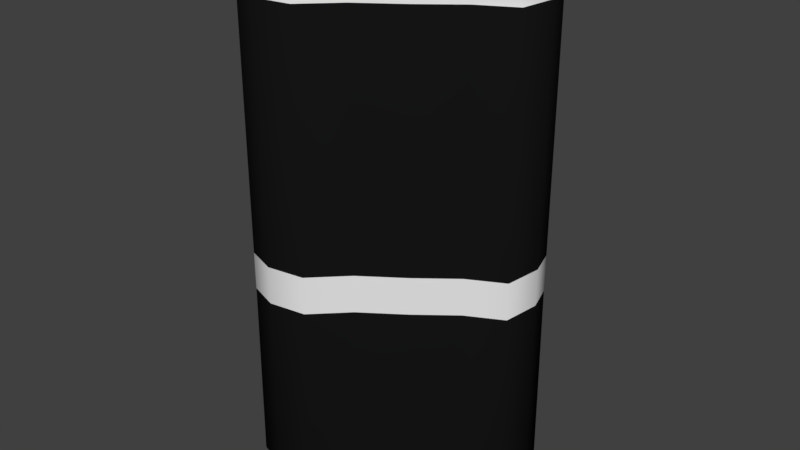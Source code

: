 # Source: punchingbag.blend  (saved by Blender 2.79.0; exported with 4.5.12 LTS)
import bpy
from mathutils import Matrix  # noqa: F401  (used for matrix-valued properties, if any)

bpy.ops.wm.read_factory_settings(use_empty=True)
scene = bpy.context.scene
scene.name = 'Scene'

# ---- collections
col_collection_1 = bpy.data.collections.new('Collection 1'); scene.collection.children.link(col_collection_1)

# ---- materials (node trees are filled in below, after node groups)
mat_material_001 = bpy.data.materials.new('Material.001')
mat_material_001.alpha_threshold = 0.0
mat_material_001.use_transparent_shadow = False
mat_material_001.diffuse_color = (0.008076, 0.008076, 0.008076, 1.0)
mat_material_001.roughness = 0.5
mat_material_002 = bpy.data.materials.new('Material.002')
mat_material_002.alpha_threshold = 0.0
mat_material_002.use_transparent_shadow = False
mat_material_002.roughness = 0.5

# ---- material node trees

# ---- world
world_world = bpy.data.worlds.new('World'); scene.world = world_world
world_world.color = (0.05088, 0.05088, 0.05088)
world_world.use_sun_shadow = False
world_world.sun_shadow_jitter_overblur = 0.0
world_world.cycles.sampling_method = 'MANUAL'

# ---- meshes
me_cylinder = bpy.data.meshes.new('Cylinder')
me_cylinder.from_pydata([(0.8286, 0.5606, 1.806), (0.8286, 0.5606, 3.629), (0.8932, 0.3555, 1.806), (0.8932, 0.3555, 3.629), (0.8533, 0.08004, 1.806), (0.8533, 0.08004, 3.629), (0.5909, -0.05753, 1.806), (0.5909, -0.05753, 3.629), (0.3126, -0.2758, 1.806), (0.3126, -0.2758, 3.629), (0.01289, -0.4859, 1.806), (0.01289, -0.4859, 3.629), (-0.2247, -0.7188, 1.806), (-0.2247, -0.7188, 3.629), (-0.4983, -0.7627, 1.806), (-0.4983, -0.7627, 3.629), (-0.7192, -0.6832, 1.806), (-0.7192, -0.6832, 3.629), (-0.8407, -0.5147, 1.806), (-0.8407, -0.5147, 3.629), (-0.8462, -0.28, 1.806), (-0.8462, -0.28, 3.629), (-0.7352, -0.01073, 1.806), (-0.7352, -0.01073, 3.629), (-0.5224, 0.2567, 1.806), (-0.5224, 0.2567, 3.629), (-0.2368, 0.4863, 1.806), (-0.2368, 0.4863, 3.629), (0.0832, 0.6469, 1.806), (0.0832, 0.6469, 3.629), (0.3943, 0.7168, 1.806), (0.3943, 0.7168, 3.629), (0.6545, 0.6867, 1.806), (0.6545, 0.6867, 3.629), (0.8235, 0.3277, 3.749), (0.764, 0.5168, 3.749), (0.7867, 0.07379, 3.749), (0.5448, -0.05304, 3.749), (0.2882, -0.2543, 3.749), (0.01188, -0.4479, 3.749), (-0.2072, -0.6627, 3.749), (-0.4594, -0.7032, 3.749), (-0.6631, -0.6299, 3.749), (-0.7751, -0.4746, 3.749), (-0.7802, -0.2582, 3.749), (-0.6778, -0.009891, 3.749), (-0.4816, 0.2367, 3.749), (-0.2183, 0.4483, 3.749), (0.0767, 0.5964, 3.749), (0.3635, 0.6608, 3.749), (0.6034, 0.6331, 3.749), (0.8619, 0.343, 3.786), (0.7996, 0.5409, 3.786), (0.8233, 0.07723, 3.786), (0.5702, -0.05551, 3.786), (0.3016, -0.2661, 3.786), (0.01244, -0.4688, 3.786), (-0.2169, -0.6936, 3.786), (-0.4808, -0.7359, 3.786), (-0.694, -0.6592, 3.786), (-0.8112, -0.4967, 3.786), (-0.8165, -0.2702, 3.786), (-0.7093, -0.01035, 3.786), (-0.5041, 0.2477, 3.786), (-0.2285, 0.4692, 3.786), (0.08028, 0.6241, 3.786), (0.3805, 0.6916, 3.786), (0.6315, 0.6626, 3.786), (0.8155, 0.3245, 3.921), (0.7566, 0.5118, 3.921), (0.7791, 0.07308, 3.921), (0.5395, -0.05253, 3.921), (0.2854, -0.2518, 3.921), (0.01177, -0.4436, 3.921), (-0.2052, -0.6563, 3.921), (-0.4549, -0.6964, 3.921), (-0.6567, -0.6238, 3.921), (-0.7676, -0.47, 3.921), (-0.7726, -0.2557, 3.921), (-0.6712, -0.009795, 3.921), (-0.477, 0.2344, 3.921), (-0.2162, 0.444, 3.921), (0.07596, 0.5906, 3.921), (0.36, 0.6545, 3.921), (0.5976, 0.627, 3.921), (0.7502, 0.2986, 3.976), (0.696, 0.4708, 3.976), (0.7167, 0.06723, 3.976), (0.4963, -0.04832, 3.976), (0.2625, -0.2316, 3.976), (0.01083, -0.4081, 3.976), (-0.1888, -0.6037, 3.976), (-0.4185, -0.6406, 3.976), (-0.6041, -0.5738, 3.976), (-0.7061, -0.4323, 3.976), (-0.7107, -0.2352, 3.976), (-0.6174, -0.009011, 3.976), (-0.4388, 0.2156, 3.976), (-0.1989, 0.4084, 3.976), (0.06988, 0.5433, 3.976), (0.3312, 0.602, 3.976), (0.5497, 0.5767, 3.976), (0.5725, 0.2278, 4.003), (0.531, 0.3592, 4.003), (0.5468, 0.0513, 4.003), (0.3787, -0.03687, 4.003), (0.2003, -0.1768, 4.003), (0.00826, -0.3114, 4.003), (-0.144, -0.4607, 4.003), (-0.3193, -0.4888, 4.003), (-0.4609, -0.4379, 4.003), (-0.5388, -0.3299, 4.003), (-0.5423, -0.1794, 4.003), (-0.4711, -0.006875, 4.003), (-0.3348, 0.1645, 4.003), (-0.1517, 0.3116, 4.003), (0.05332, 0.4145, 4.003), (0.2527, 0.4594, 4.003), (0.4194, 0.4401, 4.003), (0.8286, 0.5606, 1.671), (0.8932, 0.3555, 1.671), (0.8533, 0.08004, 1.671), (0.5909, -0.05753, 1.671), (0.3126, -0.2758, 1.671), (0.01289, -0.4859, 1.671), (-0.2247, -0.7188, 1.671), (-0.4983, -0.7627, 1.671), (-0.7192, -0.6832, 1.671), (-0.8407, -0.5147, 1.671), (-0.8462, -0.28, 1.671), (-0.7352, -0.01073, 1.671), (-0.5224, 0.2567, 1.671), (-0.2368, 0.4863, 1.671), (0.0832, 0.6469, 1.671), (0.3943, 0.7168, 1.671), (0.6545, 0.6867, 1.671), (0.828, 0.5601, 1.527), (0.8926, 0.3552, 1.527), (0.8526, 0.07998, 1.527), (0.5905, -0.05749, 1.527), (0.3123, -0.2756, 1.527), (0.01288, -0.4855, 1.527), (-0.2246, -0.7183, 1.527), (-0.4979, -0.7621, 1.527), (-0.7187, -0.6827, 1.527), (-0.84, -0.5144, 1.527), (-0.8456, -0.2798, 1.527), (-0.7346, -0.01072, 1.527), (-0.522, 0.2565, 1.527), (-0.2366, 0.4859, 1.527), (0.08313, 0.6464, 1.527), (0.394, 0.7163, 1.527), (0.654, 0.6862, 1.527), (0.8339, 0.5642, 0.1558), (0.899, 0.3577, 0.1558), (0.8588, 0.08055, 0.1558), (0.5947, -0.0579, 0.1558), (0.3145, -0.2776, 0.1558), (0.01297, -0.489, 0.1558), (-0.2262, -0.7234, 0.1558), (-0.5015, -0.7676, 0.1558), (-0.7238, -0.6876, 0.1558), (-0.8461, -0.518, 0.1558), (-0.8517, -0.2818, 0.1558), (-0.7399, -0.0108, 0.1558), (-0.5258, 0.2584, 0.1558), (-0.2383, 0.4894, 0.1558), (0.08373, 0.651, 0.1558), (0.3968, 0.7214, 0.1558), (0.6587, 0.6911, 0.1558), (0.8038, 0.5438, 0.08181), (0.8665, 0.3448, 0.08181), (0.8277, 0.07764, 0.08181), (0.5732, -0.05581, 0.08181), (0.3032, -0.2675, 0.08181), (0.0125, -0.4713, 0.08181), (-0.218, -0.6973, 0.08181), (-0.4834, -0.7398, 0.08181), (-0.6977, -0.6627, 0.08181), (-0.8155, -0.4993, 0.08181), (-0.8209, -0.2716, 0.08181), (-0.7131, -0.01041, 0.08181), (-0.5068, 0.249, 0.08181), (-0.2297, 0.4717, 0.08181), (0.0807, 0.6275, 0.08181), (0.3825, 0.6953, 0.08181), (0.6349, 0.6661, 0.08181), (0.8038, 0.5438, 0.04551), (0.8665, 0.3448, 0.04551), (0.8277, 0.07764, 0.04551), (0.5732, -0.05581, 0.04551), (0.3032, -0.2675, 0.04551), (0.0125, -0.4713, 0.04551), (-0.218, -0.6973, 0.04551), (-0.4834, -0.7398, 0.04551), (-0.6977, -0.6627, 0.04551), (-0.8155, -0.4993, 0.04551), (-0.8209, -0.2716, 0.04551), (-0.7131, -0.01041, 0.04551), (-0.5068, 0.249, 0.04551), (-0.2297, 0.4717, 0.04551), (0.0807, 0.6275, 0.04551), (0.3825, 0.6953, 0.04551), (0.6349, 0.6661, 0.04551), (0.7442, 0.5034, 0.0), (0.8022, 0.3192, 0.0), (0.7663, 0.07188, 0.0), (0.5307, -0.05167, 0.0), (0.2807, -0.2477, 0.0), (0.01158, -0.4364, 0.0), (-0.2018, -0.6455, 0.0), (-0.4475, -0.685, 0.0), (-0.6459, -0.6136, 0.0), (-0.755, -0.4623, 0.0), (-0.76, -0.2515, 0.0), (-0.6602, -0.009635, 0.0), (-0.4692, 0.2306, 0.0), (-0.2126, 0.4367, 0.0), (0.07472, 0.5809, 0.0), (0.3541, 0.6437, 0.0), (0.5878, 0.6167, 0.0)], [], [(0, 1, 3, 2), (2, 3, 5, 4), (4, 5, 7, 6), (6, 7, 9, 8), (8, 9, 11, 10), (10, 11, 13, 12), (12, 13, 15, 14), (14, 15, 17, 16), (16, 17, 19, 18), (18, 19, 21, 20), (20, 21, 23, 22), (22, 23, 25, 24), (24, 25, 27, 26), (26, 27, 29, 28), (28, 29, 31, 30), (11, 9, 38, 39), (30, 31, 33, 32), (32, 33, 1, 0), (4, 6, 122, 121), (34, 35, 52, 51), (21, 19, 43, 44), (31, 29, 48, 49), (7, 5, 36, 37), (17, 15, 41, 42), (3, 1, 35, 34), (27, 25, 46, 47), (13, 11, 39, 40), (23, 21, 44, 45), (33, 31, 49, 50), (9, 7, 37, 38), (19, 17, 42, 43), (29, 27, 47, 48), (5, 3, 34, 36), (15, 13, 40, 41), (25, 23, 45, 46), (1, 33, 50, 35), (55, 54, 71, 72), (50, 49, 66, 67), (43, 42, 59, 60), (36, 34, 51, 53), (35, 50, 67, 52), (44, 43, 60, 61), (37, 36, 53, 54), (45, 44, 61, 62), (38, 37, 54, 55), (46, 45, 62, 63), (39, 38, 55, 56), (47, 46, 63, 64), (40, 39, 56, 57), (48, 47, 64, 65), (41, 40, 57, 58), (49, 48, 65, 66), (42, 41, 58, 59), (75, 74, 91, 92), (63, 62, 79, 80), (56, 55, 72, 73), (64, 63, 80, 81), (57, 56, 73, 74), (65, 64, 81, 82), (58, 57, 74, 75), (66, 65, 82, 83), (59, 58, 75, 76), (51, 52, 69, 68), (67, 66, 83, 84), (60, 59, 76, 77), (53, 51, 68, 70), (52, 67, 84, 69), (61, 60, 77, 78), (54, 53, 70, 71), (62, 61, 78, 79), (95, 94, 111, 112), (83, 82, 99, 100), (76, 75, 92, 93), (68, 69, 86, 85), (84, 83, 100, 101), (77, 76, 93, 94), (70, 68, 85, 87), (69, 84, 101, 86), (78, 77, 94, 95), (71, 70, 87, 88), (79, 78, 95, 96), (72, 71, 88, 89), (80, 79, 96, 97), (73, 72, 89, 90), (81, 80, 97, 98), (74, 73, 90, 91), (82, 81, 98, 99), (102, 103, 118, 117, 116, 115, 114, 113, 112, 111, 110, 109, 108, 107, 106, 105, 104), (88, 87, 104, 105), (96, 95, 112, 113), (89, 88, 105, 106), (97, 96, 113, 114), (90, 89, 106, 107), (98, 97, 114, 115), (91, 90, 107, 108), (99, 98, 115, 116), (92, 91, 108, 109), (100, 99, 116, 117), (93, 92, 109, 110), (85, 86, 103, 102), (101, 100, 117, 118), (94, 93, 110, 111), (87, 85, 102, 104), (86, 101, 118, 103), (119, 120, 137, 136), (14, 16, 127, 126), (0, 2, 120, 119), (24, 26, 132, 131), (10, 12, 125, 124), (20, 22, 130, 129), (30, 32, 135, 134), (6, 8, 123, 122), (16, 18, 128, 127), (26, 28, 133, 132), (2, 4, 121, 120), (12, 14, 126, 125), (22, 24, 131, 130), (32, 0, 119, 135), (8, 10, 124, 123), (18, 20, 129, 128), (28, 30, 134, 133), (139, 140, 157, 156), (134, 135, 152, 151), (127, 128, 145, 144), (120, 121, 138, 137), (135, 119, 136, 152), (128, 129, 146, 145), (121, 122, 139, 138), (129, 130, 147, 146), (122, 123, 140, 139), (130, 131, 148, 147), (123, 124, 141, 140), (131, 132, 149, 148), (124, 125, 142, 141), (132, 133, 150, 149), (125, 126, 143, 142), (133, 134, 151, 150), (126, 127, 144, 143), (159, 160, 177, 176), (147, 148, 165, 164), (140, 141, 158, 157), (148, 149, 166, 165), (141, 142, 159, 158), (149, 150, 167, 166), (142, 143, 160, 159), (150, 151, 168, 167), (143, 144, 161, 160), (136, 137, 154, 153), (151, 152, 169, 168), (144, 145, 162, 161), (137, 138, 155, 154), (152, 136, 153, 169), (145, 146, 163, 162), (138, 139, 156, 155), (146, 147, 164, 163), (179, 180, 197, 196), (167, 168, 185, 184), (160, 161, 178, 177), (153, 154, 171, 170), (168, 169, 186, 185), (161, 162, 179, 178), (154, 155, 172, 171), (169, 153, 170, 186), (162, 163, 180, 179), (155, 156, 173, 172), (163, 164, 181, 180), (156, 157, 174, 173), (164, 165, 182, 181), (157, 158, 175, 174), (165, 166, 183, 182), (158, 159, 176, 175), (166, 167, 184, 183), (199, 200, 217, 216), (172, 173, 190, 189), (180, 181, 198, 197), (173, 174, 191, 190), (181, 182, 199, 198), (174, 175, 192, 191), (182, 183, 200, 199), (175, 176, 193, 192), (183, 184, 201, 200), (176, 177, 194, 193), (184, 185, 202, 201), (177, 178, 195, 194), (170, 171, 188, 187), (185, 186, 203, 202), (178, 179, 196, 195), (171, 172, 189, 188), (186, 170, 187, 203), (204, 205, 206, 207, 208, 209, 210, 211, 212, 213, 214, 215, 216, 217, 218, 219, 220), (192, 193, 210, 209), (200, 201, 218, 217), (193, 194, 211, 210), (201, 202, 219, 218), (194, 195, 212, 211), (187, 188, 205, 204), (202, 203, 220, 219), (195, 196, 213, 212), (188, 189, 206, 205), (203, 187, 204, 220), (196, 197, 214, 213), (189, 190, 207, 206), (197, 198, 215, 214), (190, 191, 208, 207), (198, 199, 216, 215), (191, 192, 209, 208)])
me_cylinder.polygons.foreach_set('use_smooth', [True] * 206)
me_cylinder.polygons.foreach_set('material_index', [0, 0, 0, 0, 0, 0, 0, 0, 0, 0, 0, 0, 0, 0, 0, 1, 0, 0, 1, 0, 1, 1, 1, 1, 1, 1, 1, 1, 1, 1, 1, 1, 1, 1, 1, 1, 0, 0, 0, 0, 0, 0, 0, 0, 0, 0, 0, 0, 0, 0, 0, 0, 0, 0, 0, 0, 0, 0, 0, 0, 0, 0, 0, 0, 0, 0, 0, 0, 0, 0, 0, 0, 0, 0, 0, 0, 0, 0, 0, 0, 0, 0, 0, 0, 0, 0, 0, 0, 0, 0, 0, 0, 0, 0, 0, 0, 0, 0, 0, 0, 0, 0, 0, 0, 1, 1, 1, 1, 1, 1, 1, 1, 1, 1, 1, 1, 1, 1, 1, 1, 1, 0, 1, 1, 1, 1, 1, 1, 1, 1, 1, 1, 1, 1, 1, 1, 1, 1, 1, 0, 0, 0, 0, 0, 0, 0, 0, 0, 0, 0, 0, 0, 0, 0, 0, 0, 1, 1, 1, 1, 1, 1, 1, 1, 1, 1, 1, 1, 1, 1, 1, 1, 0, 0, 0, 0, 0, 0, 0, 0, 0, 0, 0, 0, 0, 0, 0, 0, 0, 0, 0, 0, 0, 0, 0, 0, 0, 0, 0, 0, 0, 0, 0, 0, 0, 0])
me_cylinder.materials.append(mat_material_001)
me_cylinder.materials.append(mat_material_002)
me_cylinder.use_remesh_preserve_volume = False
me_cylinder.use_remesh_preserve_attributes = False
me_cylinder.use_mirror_vertex_groups = False
me_cylinder.update()

# ---- objects
ob_punching_bag = bpy.data.objects.new('punching bag', me_cylinder)

# ---- transforms, parenting, visibility, modifiers, constraints
ob_punching_bag.location = (-0.01816, 0.04307, 2.837e-05)
ob_punching_bag.lineart.crease_threshold = 0.0

# ---- collection membership
col_collection_1.objects.link(ob_punching_bag)

# ---- scene / render settings (as saved in the file)
scene.frame_start = 1; scene.frame_end = 250; scene.frame_set(1)
scene.render.engine = 'BLENDER_EEVEE_NEXT'
scene.render.resolution_percentage = 50
scene.render.dither_intensity = 0.0
scene.cycles.use_denoising = False
scene.cycles.samples = 128
scene.cycles.sampling_pattern = 'TABULATED_SOBOL'
scene.cycles.light_sampling_threshold = 0.0
scene.cycles.use_adaptive_sampling = False
scene.cycles.use_light_tree = False
scene.cycles.blur_glossy = 0.0
scene.cycles.sample_clamp_indirect = 0.0
scene.view_settings.view_transform = 'Standard'
bpy.context.view_layer.update()

# ---- added for rendering (the .blend has no active camera and no usable light): camera, sun
cam_auto = bpy.data.cameras.new('AutoCamera')
cam_auto.lens = 50.0
cam_auto.sensor_width = 36.0
cam_auto.clip_end = 1000.0
ob_auto_camera = bpy.data.objects.new('AutoCamera', cam_auto)
scene.collection.objects.link(ob_auto_camera)
ob_auto_camera.location = (4.27602, -5.10464, 5.41785)
ob_auto_camera.rotation_euler = (1.09748, -7.21219e-08, 0.694738)
scene.camera = ob_auto_camera
light_auto_sun = bpy.data.lights.new('AutoSun', 'SUN')
light_auto_sun.energy = 3.0
light_auto_sun.angle = 0.0523599
ob_auto_sun = bpy.data.objects.new('AutoSun', light_auto_sun)
scene.collection.objects.link(ob_auto_sun)
ob_auto_sun.rotation_euler = (0.872665, 0.174533, 0.523599)
bpy.context.view_layer.update()
